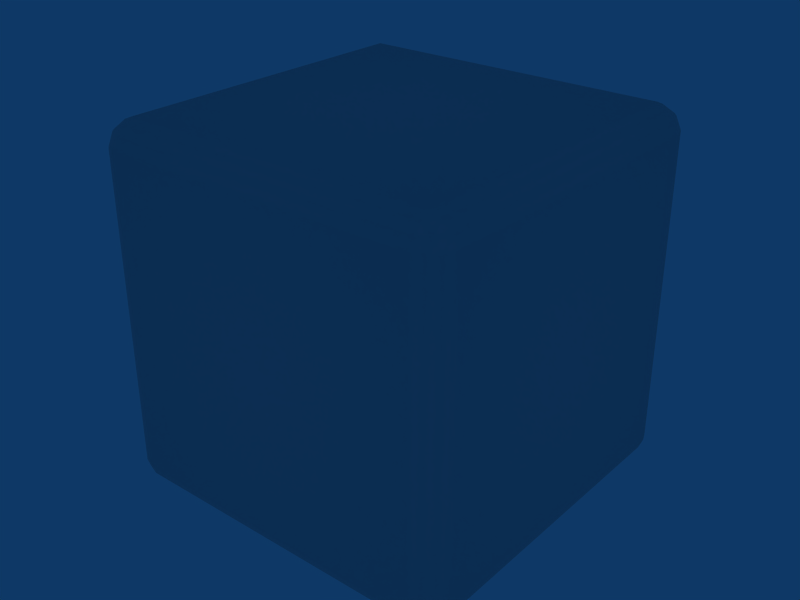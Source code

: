 # Source: Cube.blend  (saved by Blender 2.48.1; exported with 4.5.12 LTS)
import bpy
from mathutils import Matrix  # noqa: F401  (used for matrix-valued properties, if any)

bpy.ops.wm.read_factory_settings(use_empty=True)
scene = bpy.context.scene
scene.name = 'Scene'

# ---- collections
col_collection_1 = bpy.data.collections.new('Collection 1'); scene.collection.children.link(col_collection_1)

# ---- world
world_world = bpy.data.worlds.new('World'); scene.world = world_world
world_world.color = (0.05656, 0.2208, 0.4)
world_world.use_sun_shadow = False
world_world.sun_shadow_jitter_overblur = 0.0
world_world.cycles.sampling_method = 'MANUAL'
world_world.cycles.sample_map_resolution = 256

# ---- meshes
me_cube = bpy.data.meshes.new('Cube')
me_cube.from_pydata([(-0.8656, -0.8656, -1.0), (-0.8656, 0.8656, -1.0), (0.8656, 0.8656, -1.0), (0.8656, -0.8656, -1.0), (-0.8656, -0.8656, 1.0), (0.8656, -0.8656, 1.0), (0.8656, 0.8656, 1.0), (-0.8656, 0.8656, 1.0), (1.0, -0.8656, 0.8656), (1.0, -0.8656, -0.8656), (1.0, 0.8656, -0.8656), (1.0, 0.8656, 0.8656), (-0.8656, -1.0, 0.8656), (-0.8656, -1.0, -0.8656), (0.8656, -1.0, -0.8656), (0.8656, -1.0, 0.8656), (-1.0, 0.8656, 0.8656), (-1.0, 0.8656, -0.8656), (-1.0, -0.8656, -0.8656), (-1.0, -0.8656, 0.8656), (-0.8656, 1.0, -0.8656), (-0.8656, 1.0, 0.8656), (0.8656, 1.0, 0.8656), (0.8656, 1.0, -0.8656), (0.9747, -0.8656, -0.9267), (0.9267, -0.8656, -0.9747), (0.9267, 0.8656, -0.9747), (0.9747, 0.8656, -0.9267), (-0.8656, -0.9747, -0.9267), (-0.8656, -0.9267, -0.9747), (0.8656, -0.9267, -0.9747), (0.8656, -0.9747, -0.9267), (-0.8656, 0.9267, -0.9747), (-0.8656, 0.9747, -0.9267), (0.8656, 0.9747, -0.9267), (0.8656, 0.9267, -0.9747), (-0.9747, 0.8656, -0.9267), (-0.9267, 0.8656, -0.9747), (-0.9267, -0.8656, -0.9747), (-0.9747, -0.8656, -0.9267), (-0.8656, 0.9747, 0.9267), (-0.8656, 0.9267, 0.9747), (0.8656, 0.9267, 0.9747), (0.8656, 0.9747, 0.9267), (-0.9267, 0.8656, 0.9747), (-0.9747, 0.8656, 0.9267), (-0.9747, -0.8656, 0.9267), (-0.9267, -0.8656, 0.9747), (0.9267, -0.8656, 0.9747), (0.9747, -0.8656, 0.9267), (0.9747, 0.8656, 0.9267), (0.9267, 0.8656, 0.9747), (-0.8656, -0.9267, 0.9747), (-0.8656, -0.9747, 0.9267), (0.8656, -0.9747, 0.9267), (0.8656, -0.9267, 0.9747), (0.9267, 0.9747, 0.8656), (0.9747, 0.9267, 0.8656), (0.9747, 0.9267, -0.8656), (0.9267, 0.9747, -0.8656), (0.9747, -0.9267, 0.8656), (0.9267, -0.9747, 0.8656), (0.9267, -0.9747, -0.8656), (0.9747, -0.9267, -0.8656), (-0.9267, -0.9747, 0.8656), (-0.9747, -0.9267, 0.8656), (-0.9747, -0.9267, -0.8656), (-0.9267, -0.9747, -0.8656), (-0.9747, 0.9267, 0.8656), (-0.9267, 0.9747, 0.8656), (-0.9267, 0.9747, -0.8656), (-0.9747, 0.9267, -0.8656), (0.9307, 0.9307, -0.9415), (0.9307, 0.9415, -0.9307), (0.9415, 0.9307, -0.9307), (0.9307, -0.9307, -0.9415), (0.9415, -0.9307, -0.9307), (0.9307, -0.9415, -0.9307), (-0.9307, -0.9307, -0.9415), (-0.9307, -0.9415, -0.9307), (-0.9415, -0.9307, -0.9307), (-0.9307, 0.9307, -0.9415), (-0.9415, 0.9307, -0.9307), (-0.9307, 0.9415, -0.9307), (0.9307, 0.9307, 0.9415), (0.9415, 0.9307, 0.9307), (0.9307, 0.9415, 0.9307), (0.9307, -0.9307, 0.9415), (0.9307, -0.9415, 0.9307), (0.9415, -0.9307, 0.9307), (-0.9307, -0.9307, 0.9415), (-0.9415, -0.9307, 0.9307), (-0.9307, -0.9415, 0.9307), (-0.9307, 0.9307, 0.9415), (-0.9307, 0.9415, 0.9307), (-0.9415, 0.9307, 0.9307)], [], [(0, 1, 2, 3), (6, 7, 4, 5), (10, 11, 8, 9), (14, 15, 12, 13), (18, 19, 16, 17), (22, 23, 20, 21), (26, 27, 24, 25), (30, 31, 28, 29), (34, 35, 32, 33), (38, 39, 36, 37), (42, 43, 40, 41), (46, 47, 44, 45), (50, 51, 48, 49), (54, 55, 52, 53), (58, 59, 56, 57), (62, 63, 60, 61), (66, 67, 64, 65), (70, 71, 68, 69), (73, 74, 72), (76, 77, 75), (79, 80, 78), (82, 83, 81), (85, 86, 84), (88, 89, 87), (91, 92, 90), (94, 95, 93), (0, 38, 37, 1), (1, 32, 35, 2), (29, 0, 3, 30), (25, 3, 2, 26), (55, 5, 4, 52), (5, 48, 51, 6), (47, 4, 7, 44), (41, 7, 6, 42), (63, 9, 8, 60), (9, 24, 27, 10), (49, 8, 11, 50), (57, 11, 10, 58), (67, 13, 12, 64), (13, 28, 31, 14), (53, 12, 15, 54), (61, 15, 14, 62), (71, 17, 16, 68), (17, 36, 39, 18), (45, 16, 19, 46), (65, 19, 18, 66), (69, 21, 20, 70), (21, 40, 43, 22), (33, 20, 23, 34), (59, 23, 22, 56), (24, 76, 75, 25), (74, 27, 26, 72), (28, 79, 78, 29), (77, 31, 30, 75), (83, 33, 32, 81), (34, 73, 72, 35), (36, 82, 81, 37), (80, 39, 38, 78), (40, 94, 93, 41), (86, 43, 42, 84), (95, 45, 44, 93), (46, 91, 90, 47), (89, 49, 48, 87), (50, 85, 84, 51), (92, 53, 52, 90), (54, 88, 87, 55), (56, 86, 85, 57), (73, 59, 58, 74), (88, 61, 60, 89), (62, 77, 76, 63), (91, 65, 64, 92), (66, 80, 79, 67), (94, 69, 68, 95), (70, 83, 82, 71), (2, 35, 72, 26), (25, 75, 30, 3), (38, 0, 29, 78), (1, 37, 81, 32), (6, 51, 84, 42), (41, 93, 44, 7), (47, 90, 52, 4), (5, 55, 87, 48), (27, 74, 58, 10), (11, 57, 85, 50), (49, 89, 60, 8), (9, 63, 76, 24), (31, 77, 62, 14), (15, 61, 88, 54), (53, 92, 64, 12), (13, 67, 79, 28), (39, 80, 66, 18), (19, 65, 91, 46), (45, 95, 68, 16), (17, 71, 82, 36), (43, 86, 56, 22), (23, 59, 73, 34), (33, 83, 70, 20), (21, 69, 94, 40)])
me_cube.polygons.foreach_set('use_smooth', [True] * 98)
_uv = me_cube.uv_layers.new(name='UVTex')
_uv.uv.foreach_set('vector', [1.001, 0.9907, 0.01619, 0.9907, 0.01619, 0.006163, 1.001, 0.006163, 0.02447, 0.9988, 0.008586, 0.01389, 0.993, -0.001992, 1.009, 0.983, 0.01619, 0.9907, 0.01619, 0.006163, 1.001, 0.006163, 1.001, 0.9907, 1.0, 0.9917, 0.01572, 0.9902, 0.01721, 0.005141, 1.002, 0.006625, 1.001, 0.006163, 1.001, 0.9907, 0.01619, 0.9907, 0.01619, 0.006163, 0.9931, 0.9988, 0.008663, 0.9831, 0.02439, -0.001915, 1.009, 0.01381, 0.03391, 0.8852, 0.1221, 0.8852, 0.1221, 0.9734, 0.03391, 0.9734, 0.03391, 0.8852, 0.1221, 0.8852, 0.1221, 0.9734, 0.03391, 0.9734, 0.03391, 0.8852, 0.1221, 0.8852, 0.1221, 0.9734, 0.03391, 0.9734, 0.03391, 0.8852, 0.1221, 0.8852, 0.1221, 0.9734, 0.03391, 0.9734, 0.03391, 0.8852, 0.1221, 0.8852, 0.1221, 0.9734, 0.03391, 0.9734, 0.03391, 0.8852, 0.1221, 0.8852, 0.1221, 0.9734, 0.03391, 0.9734, 0.03391, 0.8852, 0.1221, 0.8852, 0.1221, 0.9734, 0.03391, 0.9734, 0.03391, 0.8852, 0.1221, 0.8852, 0.1221, 0.9734, 0.03391, 0.9734, 0.03391, 0.8852, 0.1221, 0.8852, 0.1221, 0.9734, 0.03391, 0.9734, 0.03391, 0.8852, 0.1221, 0.8852, 0.1221, 0.9734, 0.03391, 0.9734, 0.03391, 0.8852, 0.1221, 0.8852, 0.1221, 0.9734, 0.03391, 0.9734, 0.03391, 0.8852, 0.1221, 0.8852, 0.1221, 0.9734, 0.03391, 0.9734, 0.03391, 0.8852, 0.1221, 0.8852, 0.1221, 0.9734, 0.03391, 0.8852, 0.1221, 0.8852, 0.1221, 0.9734, 0.03391, 0.8852, 0.1221, 0.8852, 0.1221, 0.9734, 0.03391, 0.8852, 0.1221, 0.8852, 0.1221, 0.9734, 0.03391, 0.8852, 0.1221, 0.8852, 0.1221, 0.9734, 0.03391, 0.8852, 0.1221, 0.8852, 0.1221, 0.9734, 0.03391, 0.8852, 0.1221, 0.8852, 0.1221, 0.9734, 0.03391, 0.8852, 0.1221, 0.8852, 0.1221, 0.9734, 0.1221, 0.9734, 0.03391, 0.9734, 0.03391, 0.8852, 0.1221, 0.8852, 0.03391, 0.8852, 0.1221, 0.8852, 0.1221, 0.9734, 0.03391, 0.9734, 0.03391, 0.8852, 0.1221, 0.8852, 0.1221, 0.9734, 0.03391, 0.9734, 0.03391, 0.8852, 0.1221, 0.8852, 0.1221, 0.9734, 0.03391, 0.9734, 0.03391, 0.8852, 0.1221, 0.8852, 0.1221, 0.9734, 0.03391, 0.9734, 0.03391, 0.8852, 0.1221, 0.8852, 0.1221, 0.9734, 0.03391, 0.9734, 0.03391, 0.8852, 0.1221, 0.8852, 0.1221, 0.9734, 0.03391, 0.9734, 0.03391, 0.8852, 0.1221, 0.8852, 0.1221, 0.9734, 0.03391, 0.9734, 0.03391, 0.8852, 0.1221, 0.8852, 0.1221, 0.9734, 0.03391, 0.9734, 0.03391, 0.8852, 0.1221, 0.8852, 0.1221, 0.9734, 0.03391, 0.9734, 0.03391, 0.8852, 0.1221, 0.8852, 0.1221, 0.9734, 0.03391, 0.9734, 0.03391, 0.8852, 0.1221, 0.8852, 0.1221, 0.9734, 0.03391, 0.9734, 0.03391, 0.8852, 0.1221, 0.8852, 0.1221, 0.9734, 0.03391, 0.9734, 0.03391, 0.8852, 0.1221, 0.8852, 0.1221, 0.9734, 0.03391, 0.9734, 0.03391, 0.8852, 0.1221, 0.8852, 0.1221, 0.9734, 0.03391, 0.9734, 0.03391, 0.8852, 0.1221, 0.8852, 0.1221, 0.9734, 0.03391, 0.9734, 0.03391, 0.8852, 0.1221, 0.8852, 0.1221, 0.9734, 0.03391, 0.9734, 0.03391, 0.8852, 0.1221, 0.8852, 0.1221, 0.9734, 0.03391, 0.9734, 0.03391, 0.8852, 0.1221, 0.8852, 0.1221, 0.9734, 0.03391, 0.9734, 0.03391, 0.8852, 0.1221, 0.8852, 0.1221, 0.9734, 0.03391, 0.9734, 0.03391, 0.8852, 0.1221, 0.8852, 0.1221, 0.9734, 0.03391, 0.9734, 0.03391, 0.8852, 0.1221, 0.8852, 0.1221, 0.9734, 0.03391, 0.9734, 0.03391, 0.8852, 0.1221, 0.8852, 0.1221, 0.9734, 0.03391, 0.9734, 0.03391, 0.8852, 0.1221, 0.8852, 0.1221, 0.9734, 0.03391, 0.9734, 0.03391, 0.8852, 0.1221, 0.8852, 0.1221, 0.9734, 0.03391, 0.9734, 0.03391, 0.8852, 0.1221, 0.8852, 0.1221, 0.9734, 0.03391, 0.9734, 0.03391, 0.8852, 0.1221, 0.8852, 0.1221, 0.9734, 0.03391, 0.9734, 0.03391, 0.8852, 0.1221, 0.8852, 0.1221, 0.9734, 0.03391, 0.9734, 0.03391, 0.8852, 0.1221, 0.8852, 0.1221, 0.9734, 0.03391, 0.9734, 0.03391, 0.8852, 0.1221, 0.8852, 0.1221, 0.9734, 0.03391, 0.9734, 0.03391, 0.8852, 0.1221, 0.8852, 0.1221, 0.9734, 0.03391, 0.9734, 0.03391, 0.8852, 0.1221, 0.8852, 0.1221, 0.9734, 0.03391, 0.9734, 0.03391, 0.8852, 0.1221, 0.8852, 0.1221, 0.9734, 0.03391, 0.9734, 0.03391, 0.8852, 0.1221, 0.8852, 0.1221, 0.9734, 0.03391, 0.9734, 0.03391, 0.8852, 0.1221, 0.8852, 0.1221, 0.9734, 0.03391, 0.9734, 0.03391, 0.8852, 0.1221, 0.8852, 0.1221, 0.9734, 0.03391, 0.9734, 0.03391, 0.8852, 0.1221, 0.8852, 0.1221, 0.9734, 0.03391, 0.9734, 0.03391, 0.8852, 0.1221, 0.8852, 0.1221, 0.9734, 0.03391, 0.9734, 0.03391, 0.8852, 0.1221, 0.8852, 0.1221, 0.9734, 0.03391, 0.9734, 0.03391, 0.8852, 0.1221, 0.8852, 0.1221, 0.9734, 0.03391, 0.9734, 0.03391, 0.8852, 0.1221, 0.8852, 0.1221, 0.9734, 0.03391, 0.9734, 0.03391, 0.8852, 0.1221, 0.8852, 0.1221, 0.9734, 0.03391, 0.9734, 0.03391, 0.8852, 0.1221, 0.8852, 0.1221, 0.9734, 0.03391, 0.9734, 0.03391, 0.8852, 0.1221, 0.8852, 0.1221, 0.9734, 0.03391, 0.9734, 0.03391, 0.8852, 0.1221, 0.8852, 0.1221, 0.9734, 0.03391, 0.9734, 0.03391, 0.8852, 0.1221, 0.8852, 0.1221, 0.9734, 0.03391, 0.9734, 0.03391, 0.8852, 0.1221, 0.8852, 0.1221, 0.9734, 0.03391, 0.9734, 0.03391, 0.8852, 0.1221, 0.8852, 0.1221, 0.9734, 0.03391, 0.9734, 0.03391, 0.8852, 0.1221, 0.8852, 0.1221, 0.9734, 0.03391, 0.9734, 0.03391, 0.8852, 0.1221, 0.8852, 0.1221, 0.9734, 0.03391, 0.9734, 0.1221, 0.9734, 0.03391, 0.9734, 0.03391, 0.8852, 0.1221, 0.8852, 0.03391, 0.8852, 0.1221, 0.8852, 0.1221, 0.9734, 0.03391, 0.9734, 0.03391, 0.8852, 0.1221, 0.8852, 0.1221, 0.9734, 0.03391, 0.9734, 0.03391, 0.8852, 0.1221, 0.8852, 0.1221, 0.9734, 0.03391, 0.9734, 0.03391, 0.8852, 0.1221, 0.8852, 0.1221, 0.9734, 0.03391, 0.9734, 0.03391, 0.8852, 0.1221, 0.8852, 0.1221, 0.9734, 0.03391, 0.9734, 0.03391, 0.8852, 0.1221, 0.8852, 0.1221, 0.9734, 0.03391, 0.9734, 0.03391, 0.8852, 0.1221, 0.8852, 0.1221, 0.9734, 0.03391, 0.9734, 0.03391, 0.8852, 0.1221, 0.8852, 0.1221, 0.9734, 0.03391, 0.9734, 0.03391, 0.8852, 0.1221, 0.8852, 0.1221, 0.9734, 0.03391, 0.9734, 0.03391, 0.8852, 0.1221, 0.8852, 0.1221, 0.9734, 0.03391, 0.9734, 0.03391, 0.8852, 0.1221, 0.8852, 0.1221, 0.9734, 0.03391, 0.9734, 0.03391, 0.8852, 0.1221, 0.8852, 0.1221, 0.9734, 0.03391, 0.9734, 0.03391, 0.8852, 0.1221, 0.8852, 0.1221, 0.9734, 0.03391, 0.9734, 0.03391, 0.8852, 0.1221, 0.8852, 0.1221, 0.9734, 0.03391, 0.9734, 0.03391, 0.8852, 0.1221, 0.8852, 0.1221, 0.9734, 0.03391, 0.9734, 0.03391, 0.8852, 0.1221, 0.8852, 0.1221, 0.9734, 0.03391, 0.9734, 0.03391, 0.8852, 0.1221, 0.8852, 0.1221, 0.9734, 0.03391, 0.9734, 0.03391, 0.8852, 0.1221, 0.8852, 0.1221, 0.9734, 0.03391, 0.9734, 0.03391, 0.8852, 0.1221, 0.8852, 0.1221, 0.9734, 0.03391, 0.9734, 0.03391, 0.8852, 0.1221, 0.8852, 0.1221, 0.9734, 0.03391, 0.9734, 0.03391, 0.8852, 0.1221, 0.8852, 0.1221, 0.9734, 0.03391, 0.9734])
me_cube.use_remesh_preserve_volume = False
me_cube.use_remesh_preserve_attributes = False
me_cube.use_mirror_vertex_groups = False
me_cube.update()

# ---- objects
ob_cube = bpy.data.objects.new('Cube', me_cube)

# ---- transforms, parenting, visibility, modifiers, constraints
ob_cube.location = (0.0, 0.0, 0.0)
ob_cube.lock_rotations_4d = False
ob_cube.empty_display_type = 'ARROWS'
ob_cube.lineart.crease_threshold = 0.0

# ---- collection membership
col_collection_1.objects.link(ob_cube)

# ---- scene / render settings (as saved in the file)
scene.frame_start = 1; scene.frame_end = 250; scene.frame_set(10)
scene.render.engine = 'BLENDER_EEVEE_NEXT'
scene.render.image_settings.file_format = 'JPEG'
scene.render.image_settings.color_mode = 'RGB'
scene.render.image_settings.compression = 90
scene.render.resolution_x = 800
scene.render.resolution_y = 600
scene.render.pixel_aspect_x = 100.0
scene.render.pixel_aspect_y = 100.0
scene.render.fps = 25
scene.render.dither_intensity = 0.0
scene.render.use_compositing = False
scene.render.use_sequencer = False
scene.render.bake_margin = 2
scene.render.bake_bias = 0.0
scene.render.use_stamp_time = False
scene.render.use_stamp_date = False
scene.render.use_stamp_frame = False
scene.render.use_stamp_camera = False
scene.render.use_stamp_scene = False
scene.render.use_stamp_filename = False
scene.render.use_stamp_render_time = False
scene.render.stamp_font_size = 0
scene.cycles.use_denoising = False
scene.cycles.samples = 10
scene.cycles.sampling_pattern = 'TABULATED_SOBOL'
scene.cycles.light_sampling_threshold = 0.0
scene.cycles.use_adaptive_sampling = False
scene.cycles.use_light_tree = False
scene.cycles.blur_glossy = 0.0
scene.cycles.volume_bounces = 1
scene.cycles.pixel_filter_type = 'GAUSSIAN'
scene.cycles.sample_clamp_indirect = 0.0
scene.view_settings.view_transform = 'Raw'
bpy.context.view_layer.update()

# ---- added for rendering (the .blend has no active camera): camera
cam_auto = bpy.data.cameras.new('AutoCamera')
cam_auto.lens = 50.0
cam_auto.sensor_width = 36.0
cam_auto.clip_end = 1000.0
ob_auto_camera = bpy.data.objects.new('AutoCamera', cam_auto)
scene.collection.objects.link(ob_auto_camera)
ob_auto_camera.location = (3.20507, -3.84609, 2.56406)
ob_auto_camera.rotation_euler = (1.09748, -7.21219e-08, 0.694738)
scene.camera = ob_auto_camera
bpy.context.view_layer.update()
